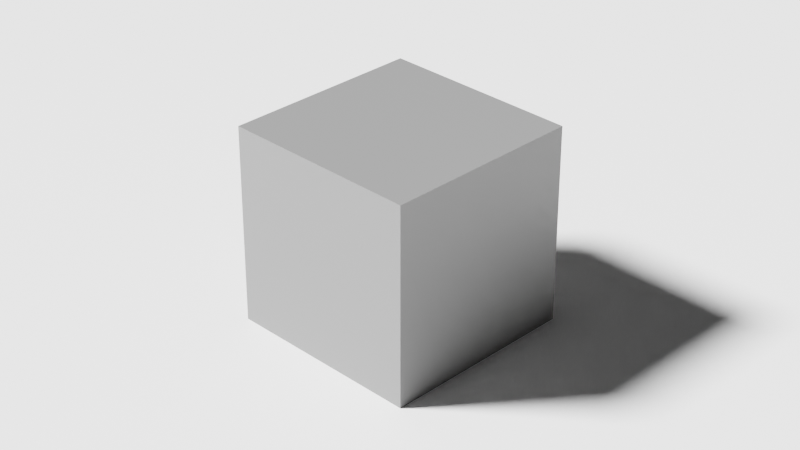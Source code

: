# Source: Blender_-_Template.blend  (saved by Blender 3.0.42; exported with 4.5.12 LTS)
import bpy
from mathutils import Matrix  # noqa: F401  (used for matrix-valued properties, if any)

bpy.ops.wm.read_factory_settings(use_empty=True)
scene = bpy.context.scene
scene.name = 'Scene'

# ---- collections
col_collection = bpy.data.collections.new('Collection'); scene.collection.children.link(col_collection)

# ---- materials (node trees are filled in below, after node groups)
mat_material = bpy.data.materials.new('Material')
mat_material.alpha_threshold = 0.0
mat_material.use_transparent_shadow = False
mat_material.line_color = (0.0, 0.0, 0.0, 1.0)
mat_ground = bpy.data.materials.new('Ground')
mat_ground.use_transparent_shadow = False

# ---- material node trees
mat_material.use_nodes = True; mat_material.node_tree.nodes.clear()
_N = mat_material.node_tree.nodes; _L = mat_material.node_tree.links
n0 = _N.new('ShaderNodeOutputMaterial'); n0.name = 'Material Output'; n0.location = (300, 300)
n1 = _N.new('ShaderNodeBsdfPrincipled'); n1.name = 'Principled BSDF'; n1.location = (10, 300)
n1.distribution = 'GGX'
n1.subsurface_method = 'RANDOM_WALK_SKIN'
n1.inputs[0].default_value = (0.2159, 0.2159, 0.2159, 1.0)
n1.inputs[2].default_value = 0.4
n1.inputs[3].default_value = 1.45
n1.inputs[27].default_value = (0.0, 0.0, 0.0, 1.0)
n1.inputs[28].default_value = 1.0
_L.new(n1.outputs[0], n0.inputs[0])
n0.is_active_output = True
mat_ground.use_nodes = True; mat_ground.node_tree.nodes.clear()
_N = mat_ground.node_tree.nodes; _L = mat_ground.node_tree.links
n0 = _N.new('ShaderNodeBsdfPrincipled'); n0.name = 'Principled BSDF'; n0.location = (10, 300)
n0.distribution = 'GGX'
n0.subsurface_method = 'RANDOM_WALK_SKIN'
n0.inputs[0].default_value = (1.0, 1.0, 1.0, 1.0)
n0.inputs[3].default_value = 1.45
n0.inputs[27].default_value = (0.0, 0.0, 0.0, 1.0)
n0.inputs[28].default_value = 1.0
n1 = _N.new('ShaderNodeOutputMaterial'); n1.name = 'Material Output'; n1.location = (300, 300)
_L.new(n0.outputs[0], n1.inputs[0])
n1.is_active_output = True

# ---- world
world_world = bpy.data.worlds.new('World'); scene.world = world_world
world_world.use_nodes = True; world_world.node_tree.nodes.clear()
_N = world_world.node_tree.nodes; _L = world_world.node_tree.links
n0 = _N.new('ShaderNodeOutputWorld'); n0.name = 'World Output'; n0.location = (300, 300)
n1 = _N.new('ShaderNodeBackground'); n1.name = 'Background'; n1.location = (10, 300)
n1.inputs[0].default_value = (0.05127, 0.05127, 0.05127, 1.0)
_L.new(n1.outputs[0], n0.inputs[0])
n0.is_active_output = True
world_world.color = (0.05088, 0.05088, 0.05088)
world_world.use_sun_shadow = False
world_world.sun_shadow_jitter_overblur = 0.0

# ---- cameras
cam_camera = bpy.data.cameras.new('Camera')
cam_camera.clip_start = 0.01
cam_camera.lens = 80.0
cam_camera.ortho_scale = 7.314
cam_camera.show_name = True
cam_camera.show_composition_center_diagonal = True
cam_camera.show_composition_thirds = True
cam_camera.dof.use_dof = True
cam_camera.dof.focus_distance = 16.0
cam_camera.dof.aperture_fstop = 5.6
cam_camera.dof.aperture_blades = 7

# ---- lights
light_light = bpy.data.lights.new('Light', 'SUN')
light_light.transmission_factor = 0.0
light_light.angle = 0.1993
light_light.shadow_soft_size = 0.1
light_light.shadow_cascade_max_distance = 1000.0

# ---- meshes
me_cube = bpy.data.meshes.new('Cube')
me_cube.from_pydata([(1.0, 1.0, 1.0), (1.0, 1.0, -1.0), (1.0, -1.0, 1.0), (1.0, -1.0, -1.0), (-1.0, 1.0, 1.0), (-1.0, 1.0, -1.0), (-1.0, -1.0, 1.0), (-1.0, -1.0, -1.0)], [], [(0, 4, 6, 2), (3, 2, 6, 7), (7, 6, 4, 5), (5, 1, 3, 7), (1, 0, 2, 3), (5, 4, 0, 1)])
_uv = me_cube.uv_layers.new(name='UVMap')
_uv.uv.foreach_set('vector', [0.625, 0.5, 0.875, 0.5, 0.875, 0.75, 0.625, 0.75, 0.375, 0.75, 0.625, 0.75, 0.625, 1.0, 0.375, 1.0, 0.375, 0.0, 0.625, 0.0, 0.625, 0.25, 0.375, 0.25, 0.125, 0.5, 0.375, 0.5, 0.375, 0.75, 0.125, 0.75, 0.375, 0.5, 0.625, 0.5, 0.625, 0.75, 0.375, 0.75, 0.375, 0.25, 0.625, 0.25, 0.625, 0.5, 0.375, 0.5])
me_cube.materials.append(mat_material)
me_cube.use_remesh_preserve_volume = False
me_cube.use_remesh_preserve_attributes = False
me_cube.use_mirror_vertex_groups = False
me_cube.update()
me_x = bpy.data.meshes.new('平面')
me_x.from_pydata([(-1.0, -1.0, 0.0), (1.0, -1.0, 0.0), (-1.0, 1.0, 0.0), (1.0, 1.0, 0.0)], [], [(0, 1, 3, 2)])
_uv = me_x.uv_layers.new(name='UVマップ')
_uv.uv.foreach_set('vector', [0.0, 0.0, 1.0, 0.0, 1.0, 1.0, 0.0, 1.0])
me_x.materials.append(mat_ground)
me_x.use_remesh_fix_poles = True
me_x.use_remesh_preserve_attributes = False
me_x.update()

# ---- objects
ob_cube = bpy.data.objects.new('Cube', me_cube)
ob_light = bpy.data.objects.new('Light', light_light)
ob_camera = bpy.data.objects.new('Camera', cam_camera)
ob_ground = bpy.data.objects.new('Ground', me_x)
ob_camerapoint = bpy.data.objects.new('CameraPoint', None)

# ---- transforms, parenting, visibility, modifiers, constraints
ob_cube.location = (0.0, 0.0, 1.0)
ob_cube.lock_rotations_4d = False
ob_cube.empty_display_type = 'ARROWS'
ob_cube.lineart.crease_threshold = 0.0
ob_light.location = (-8.0, -8.0, 8.0)
ob_light.rotation_euler = (0.7854, 0.0, -0.7854)
ob_light.lock_rotations_4d = False
ob_light.empty_display_type = 'ARROWS'
ob_light.color = (0.0, 0.0, 0.0, 0.0)
ob_light.lineart.crease_threshold = 0.0
ob_camera.parent = ob_camerapoint
ob_camera.location = (16.0, 0.0, 0.0)
ob_camera.rotation_euler = (1.571, 0.0, 1.571)
ob_camera.lock_rotations_4d = False
ob_camera.empty_display_type = 'ARROWS'
ob_camera.color = (0.0, 0.0, 0.0, 0.0)
ob_camera.display_type = 'WIRE'
ob_camera.lineart.crease_threshold = 0.0
ob_ground.location = (0.0, 0.0, 0.0)
ob_ground.scale = (512.0, 512.0, 512.0)
ob_camerapoint.location = (0.0, 0.0, 1.0)
ob_camerapoint.rotation_euler = (0.0, -0.5236, -0.7854)

# ---- collection membership
col_collection.objects.link(ob_cube)
col_collection.objects.link(ob_light)
col_collection.objects.link(ob_camera)
col_collection.objects.link(ob_ground)
col_collection.objects.link(ob_camerapoint)

# ---- scene / render settings (as saved in the file)
scene.camera = ob_camera
scene.frame_start = 1; scene.frame_end = 600; scene.frame_set(1)
scene.render.engine = 'BLENDER_EEVEE_NEXT'
scene.render.image_settings.file_format = 'FFMPEG'
scene.render.image_settings.color_mode = 'RGB'
scene.render.image_settings.compression = 50
scene.render.fps = 60
scene.render.film_transparent = True
scene.render.use_motion_blur = True
scene.render.use_stamp_lens = True
scene.cycles.samples = 64
scene.cycles.sampling_pattern = 'TABULATED_SOBOL'
scene.cycles.use_light_tree = False
scene.eevee.taa_samples = 64
scene.eevee.use_gtao = True
scene.eevee.use_raytracing = True
scene.view_settings.view_transform = 'Filmic'
bpy.context.view_layer.update()

